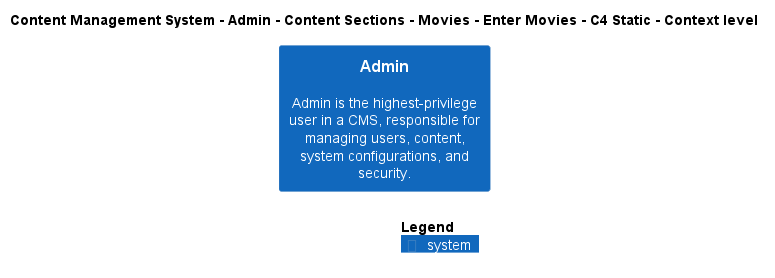

The diagram above was rendered by PlantUML. Its source (embedded in the PNG):
@startuml
!include ..\..\..\..\..\..\..\..\..\.c4s\C4_Context.puml

AddElementTag("c4interflow:lifecycle:new", $bgColor=green, $fontColor=#ffffff, $borderColor=green, $shadowing="False")
AddElementTag("c4interflow:lifecycle:changed", $bgColor=orange, $fontColor=#ffffff, $borderColor=orange, $shadowing="False")
AddElementTag("c4interflow:lifecycle:removed", $bgColor=red, $fontColor=#ffffff, $borderColor=red, $shadowing="False")

AddRelTag("c4interflow:lifecycle:new", $textColor=green, $lineColor=green)
AddRelTag("c4interflow:lifecycle:changed", $textColor=orange, $lineColor=orange)
AddRelTag("c4interflow:lifecycle:removed", $textColor=red, $lineColor=red)

SHOW_PERSON_PORTRAIT()
LAYOUT_TOP_DOWN()

skinparam linetype polyline

title Content Management System - Admin - Content Sections - Movies - Enter Movies - C4 Static - Context level

System(ContentManagementSystem.SoftwareSystems.Admin, "Admin", "Admin is the highest-privilege user in a CMS, responsible for managing users, content, system configurations, and security.")



SHOW_LEGEND()
@enduml